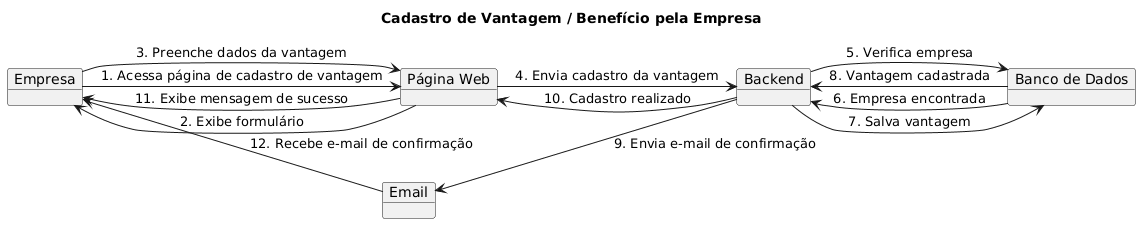

The diagram above was rendered by PlantUML. Its source (embedded in the PNG):
@startuml
title "Cadastro de Vantagem / Benefício pela Empresa"

object Empresa
object "Página Web" as Frontend
object "Backend" as Backend
object "Banco de Dados" as DB
object Email

Empresa -> Frontend : 1. Acessa página de cadastro de vantagem
Frontend --> Empresa : 2. Exibe formulário

Empresa -> Frontend : 3. Preenche dados da vantagem
Frontend -> Backend : 4. Envia cadastro da vantagem

Backend -> DB : 5. Verifica empresa
DB --> Backend : 6. Empresa encontrada

Backend -> DB : 7. Salva vantagem
DB --> Backend : 8. Vantagem cadastrada

Backend -> Email : 9. Envia e-mail de confirmação
Backend --> Frontend : 10. Cadastro realizado
Frontend --> Empresa : 11. Exibe mensagem de sucesso

Email --> Empresa : 12. Recebe e-mail de confirmação
@enduml